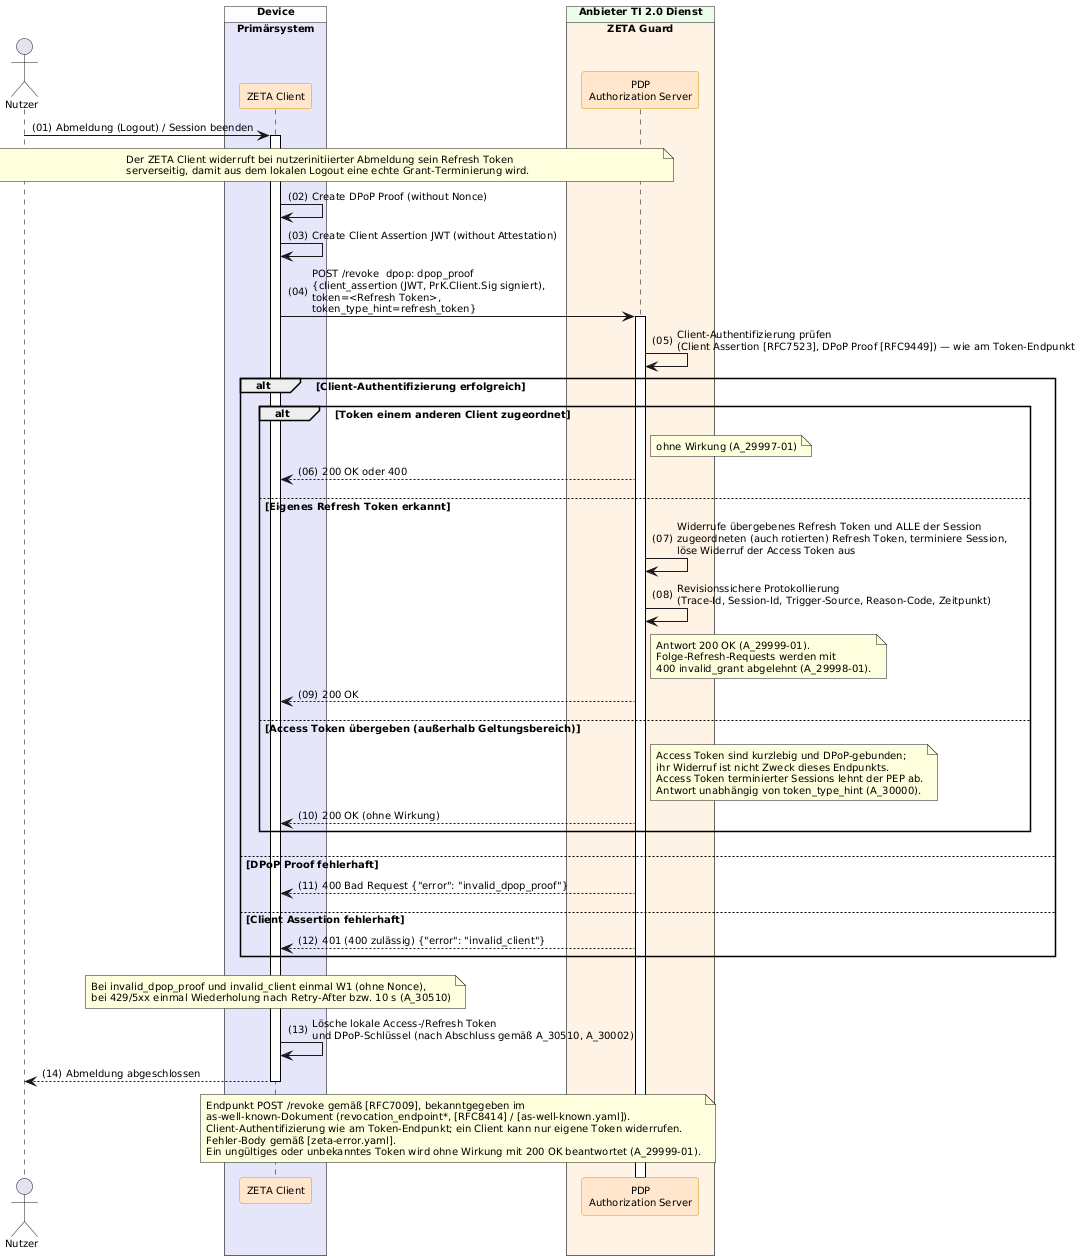

The diagram above was rendered by PlantUML. Its source (embedded in the PNG):
@startuml "Abb-ZETA-Token-Revocation"
!include ../puml-layout.txt


' title Token Revocation (RFC 7009)

!pragma teoz true

actor User as "Nutzer"

box "Device" DEVICE_COLOR
  box "Primärsystem" PRIMAERSYSTEM_COLOR
    participant Client as "ZETA Client" <<zeta>>
  end box
end box

box "Anbieter TI 2.0 Dienst" PROVIDER_COLOR
  box "ZETA Guard" ZETA_GUARD_COLOR
    participant AuthS as "PDP\nAuthorization Server" <<zeta>>
  end box
end box

User -> Client++: Abmeldung (Logout) / Session beenden
note over User, AuthS
  Der ZETA Client widerruft bei nutzerinitiierter Abmeldung sein Refresh Token
  serverseitig, damit aus dem lokalen Logout eine echte Grant-Terminierung wird.
end note

Client -> Client : Create DPoP Proof (without Nonce)
Client -> Client : Create Client Assertion JWT (without Attestation)
Client -> AuthS++: POST /revoke  dpop: dpop_proof\n{client_assertion (JWT, PrK.Client.Sig signiert),\ntoken=<Refresh Token>,\ntoken_type_hint=refresh_token}

AuthS -> AuthS : Client-Authentifizierung prüfen\n(Client Assertion [RFC7523], DPoP Proof [RFC9449]) — wie am Token-Endpunkt

alt Client-Authentifizierung erfolgreich
  alt Token einem anderen Client zugeordnet
    note right of AuthS
      ohne Wirkung (A_29997-01)
    end note
    AuthS --> Client: 200 OK oder 400
  else Eigenes Refresh Token erkannt
    AuthS -> AuthS: Widerrufe übergebenes Refresh Token und ALLE der Session\nzugeordneten (auch rotierten) Refresh Token, terminiere Session,\nlöse Widerruf der Access Token aus
    AuthS -> AuthS: Revisionssichere Protokollierung\n(Trace-Id, Session-Id, Trigger-Source, Reason-Code, Zeitpunkt)
    note right of AuthS
      Antwort 200 OK (A_29999-01).
      Folge-Refresh-Requests werden mit
      400 invalid_grant abgelehnt (A_29998-01).
    end note
    AuthS --> Client: 200 OK
  else Access Token übergeben (außerhalb Geltungsbereich)
    note right of AuthS
      Access Token sind kurzlebig und DPoP-gebunden;
      ihr Widerruf ist nicht Zweck dieses Endpunkts.
      Access Token terminierter Sessions lehnt der PEP ab.
      Antwort unabhängig von token_type_hint (A_30000).
    end note
    AuthS --> Client: 200 OK (ohne Wirkung)
  end
else DPoP Proof fehlerhaft
  AuthS --> Client: 400 Bad Request {"error": "invalid_dpop_proof"}
else Client Assertion fehlerhaft
  AuthS --> Client: 401 (400 zulässig) {"error": "invalid_client"}
end alt
note over Client
  Bei invalid_dpop_proof und invalid_client einmal W1 (ohne Nonce),
  bei 429/5xx einmal Wiederholung nach Retry-After bzw. 10 s (A_30510)
end note
Client -> Client: Lösche lokale Access-/Refresh Token\nund DPoP-Schlüssel (nach Abschluss gemäß A_30510, A_30002)
Client --> User: Abmeldung abgeschlossen

deactivate Client

note over AuthS, Client
  Endpunkt POST /revoke gemäß [RFC7009], bekanntgegeben im
  as-well-known-Dokument (revocation_endpoint*, [RFC8414] / [as-well-known.yaml]).
  Client-Authentifizierung wie am Token-Endpunkt; ein Client kann nur eigene Token widerrufen.
  Fehler-Body gemäß [zeta-error.yaml].
  Ein ungültiges oder unbekanntes Token wird ohne Wirkung mit 200 OK beantwortet (A_29999-01).
end note

@enduml